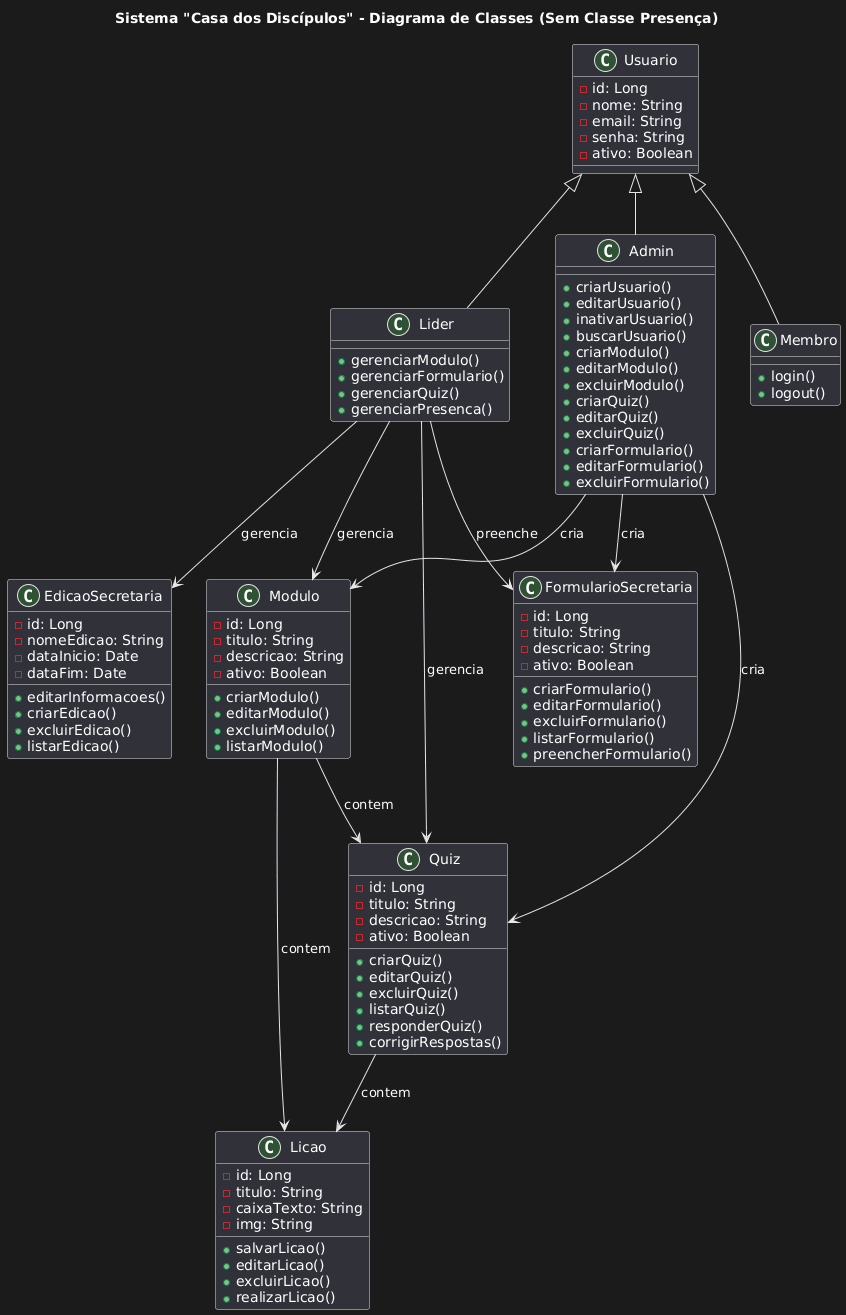

The diagram above was rendered by PlantUML. Its source (embedded in the PNG):
@startuml
title Sistema "Casa dos Discípulos" - Diagrama de Classes (Sem Classe Presença)

class Usuario {
  - id: Long
  - nome: String
  - email: String
  - senha: String
  - ativo: Boolean
}

class Admin {
  + criarUsuario()
  + editarUsuario()
  + inativarUsuario()
  + buscarUsuario()
  + criarModulo()
  + editarModulo()
  + excluirModulo()
  + criarQuiz()
  + editarQuiz()
  + excluirQuiz()
  + criarFormulario()
  + editarFormulario()
  + excluirFormulario()
}

class Lider {
  + gerenciarModulo()
  + gerenciarFormulario()
  + gerenciarQuiz()
  + gerenciarPresenca()
}

class Membro {
  + login()
  + logout()
}

class FormularioSecretaria {
  - id: Long
  - titulo: String
  - descricao: String
  - ativo: Boolean
  + criarFormulario()
  + editarFormulario()
  + excluirFormulario()
  + listarFormulario()
  + preencherFormulario()
}

class Modulo {
  - id: Long
  - titulo: String
  - descricao: String
  - ativo: Boolean
  + criarModulo()
  + editarModulo()
  + excluirModulo()
  + listarModulo()
}

class Quiz {
  - id: Long
  - titulo: String
  - descricao: String
  - ativo: Boolean
  + criarQuiz()
  + editarQuiz()
  + excluirQuiz()
  + listarQuiz()
  + responderQuiz()
  + corrigirRespostas()
}

class Licao {
  - id: Long
  - titulo: String
  - caixaTexto: String
  - img: String
  + salvarLicao()
  + editarLicao()
  + excluirLicao()
  + realizarLicao()
}

class EdicaoSecretaria {
  - id: Long
  - nomeEdicao: String
  - dataInicio: Date
  - dataFim: Date
  + editarInformacoes()
  + criarEdicao()
  + excluirEdicao()
  + listarEdicao()
}

Usuario <|-- Admin
Usuario <|-- Lider
Usuario <|-- Membro

Admin --> FormularioSecretaria : cria
Admin --> Modulo : cria
Admin --> Quiz : cria

Lider --> FormularioSecretaria : preenche
Lider --> Modulo : gerencia
Lider --> Quiz : gerencia
Lider --> EdicaoSecretaria : gerencia

Modulo --> Quiz : contem
Modulo --> Licao : contem
Quiz --> Licao : contem
@enduml